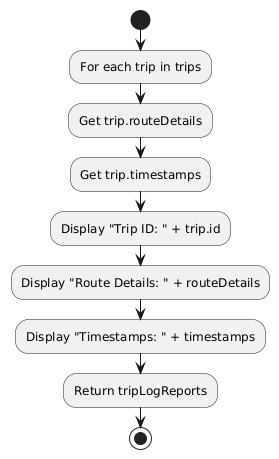

The diagram above was rendered by PlantUML. Its source (embedded in the PNG):
@startuml
start

:For each trip in trips;

:Get trip.routeDetails;
:Get trip.timestamps;

:Display "Trip ID: " + trip.id;
:Display "Route Details: " + routeDetails;
:Display "Timestamps: " + timestamps;

:Return tripLogReports;

stop
@enduml